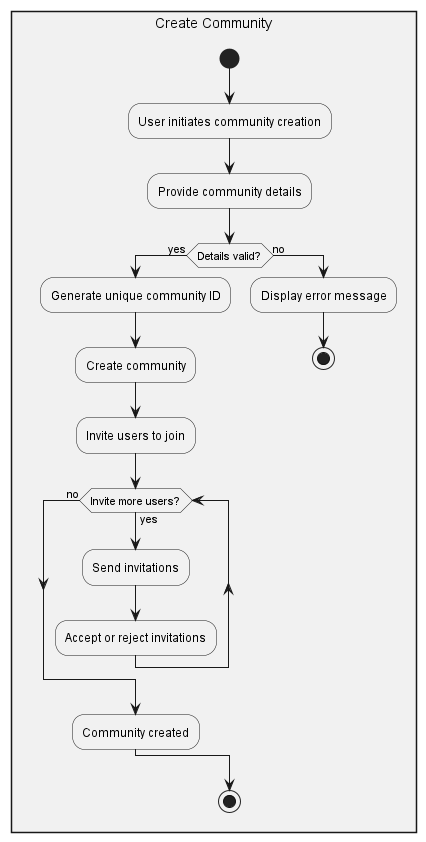

The diagram above was rendered by PlantUML. Its source (embedded in the PNG):
@startuml Create Community

rectangle "Create Community"  {
    start
  :User initiates community creation;
  :Provide community details;
  if (Details valid?) then (yes)
    :Generate unique community ID;
    :Create community;
    :Invite users to join;
    while (Invite more users?) is (yes)
      :Send invitations;
      :Accept or reject invitations;
    endwhile (no)
    :Community created;
  else (no)
    :Display error message;
    stop
  endif
  stop
}

@enduml